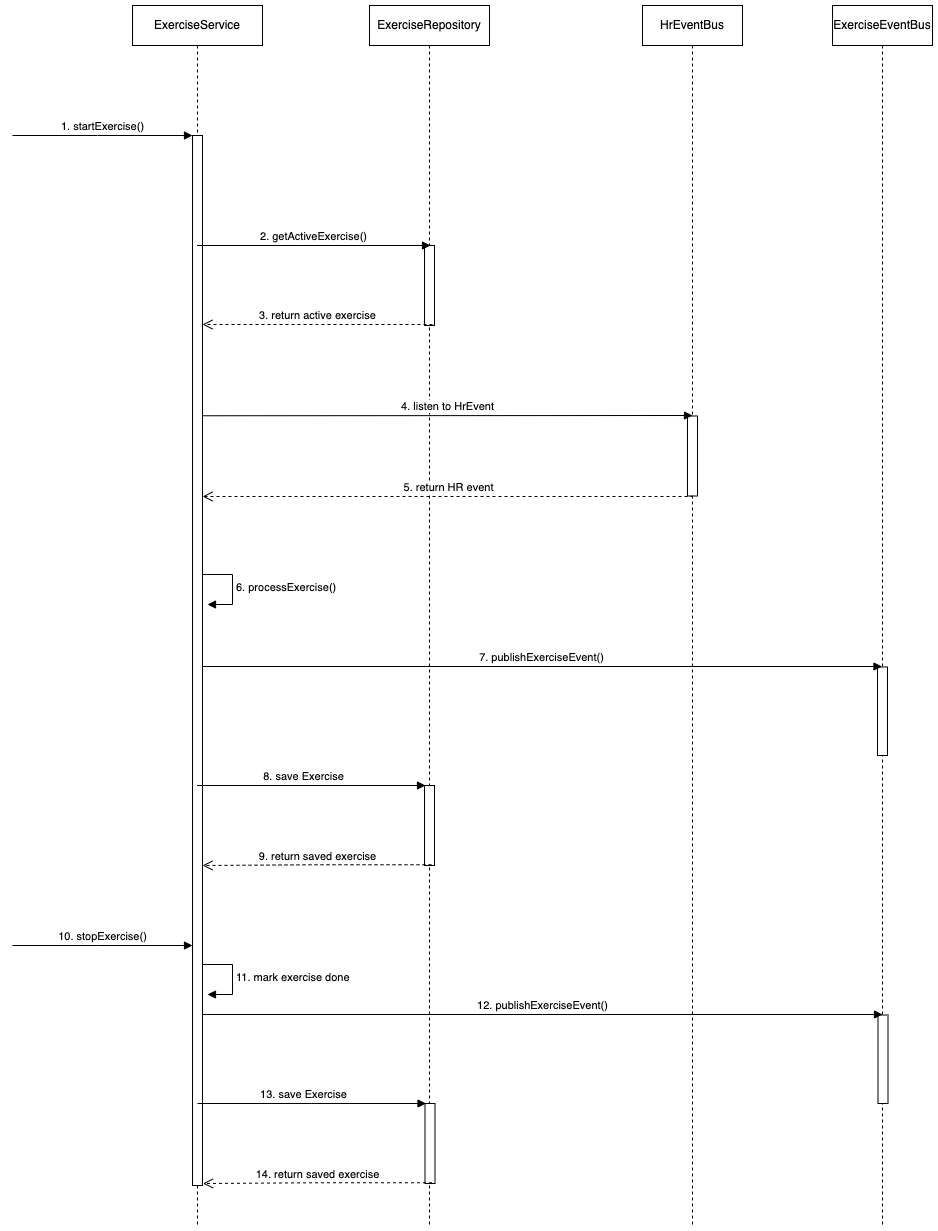

The diagram above was exported from draw.io. Its source (the exported page's mxGraphModel, read from the mxfile embedded in the PNG):
<mxGraphModel dx="1606" dy="1035" grid="1" gridSize="10" guides="1" tooltips="1" connect="1" arrows="1" fold="1" page="1" pageScale="1" pageWidth="827" pageHeight="1169" math="0" shadow="0">
  <root>
    <mxCell id="0" />
    <mxCell id="1" parent="0" />
    <mxCell id="KGVp0kTd9f9NLEWqaIj9-1" value="1. startExercise()" style="html=1;verticalAlign=bottom;endArrow=block;edgeStyle=elbowEdgeStyle;elbow=horizontal;curved=0;rounded=0;" parent="1" edge="1">
      <mxGeometry relative="1" as="geometry">
        <mxPoint x="60" y="270" as="sourcePoint" />
        <Array as="points">
          <mxPoint x="145" y="270" />
        </Array>
        <mxPoint as="offset" />
        <mxPoint x="240" y="270" as="targetPoint" />
      </mxGeometry>
    </mxCell>
    <mxCell id="KGVp0kTd9f9NLEWqaIj9-2" value="ExerciseService" style="shape=umlLifeline;perimeter=lifelinePerimeter;whiteSpace=wrap;html=1;container=1;dropTarget=0;collapsible=0;recursiveResize=0;outlineConnect=0;portConstraint=eastwest;newEdgeStyle={&quot;edgeStyle&quot;:&quot;elbowEdgeStyle&quot;,&quot;elbow&quot;:&quot;vertical&quot;,&quot;curved&quot;:0,&quot;rounded&quot;:0};" parent="1" vertex="1">
      <mxGeometry x="180" y="140" width="130" height="1220" as="geometry" />
    </mxCell>
    <mxCell id="KGVp0kTd9f9NLEWqaIj9-3" value="" style="html=1;points=[];perimeter=orthogonalPerimeter;outlineConnect=0;targetShapes=umlLifeline;portConstraint=eastwest;newEdgeStyle={&quot;edgeStyle&quot;:&quot;elbowEdgeStyle&quot;,&quot;elbow&quot;:&quot;vertical&quot;,&quot;curved&quot;:0,&quot;rounded&quot;:0};" parent="KGVp0kTd9f9NLEWqaIj9-2" vertex="1">
      <mxGeometry x="60" y="130" width="10" height="1050" as="geometry" />
    </mxCell>
    <mxCell id="KGVp0kTd9f9NLEWqaIj9-4" value="6. processExercise()" style="html=1;align=left;spacingLeft=2;endArrow=block;rounded=0;edgeStyle=orthogonalEdgeStyle;curved=0;rounded=0;" parent="KGVp0kTd9f9NLEWqaIj9-2" edge="1">
      <mxGeometry relative="1" as="geometry">
        <mxPoint x="70" y="569" as="sourcePoint" />
        <Array as="points">
          <mxPoint x="100" y="599" />
        </Array>
        <mxPoint x="75" y="599" as="targetPoint" />
      </mxGeometry>
    </mxCell>
    <mxCell id="KGVp0kTd9f9NLEWqaIj9-5" value="ExerciseRepository" style="shape=umlLifeline;perimeter=lifelinePerimeter;whiteSpace=wrap;html=1;container=0;dropTarget=0;collapsible=0;recursiveResize=0;outlineConnect=0;portConstraint=eastwest;newEdgeStyle={&quot;edgeStyle&quot;:&quot;elbowEdgeStyle&quot;,&quot;elbow&quot;:&quot;vertical&quot;,&quot;curved&quot;:0,&quot;rounded&quot;:0};" parent="1" vertex="1">
      <mxGeometry x="417" y="140" width="120" height="1220" as="geometry" />
    </mxCell>
    <mxCell id="KGVp0kTd9f9NLEWqaIj9-6" value="" style="html=1;points=[];perimeter=orthogonalPerimeter;outlineConnect=0;targetShapes=umlLifeline;portConstraint=eastwest;newEdgeStyle={&quot;edgeStyle&quot;:&quot;elbowEdgeStyle&quot;,&quot;elbow&quot;:&quot;vertical&quot;,&quot;curved&quot;:0,&quot;rounded&quot;:0};" parent="KGVp0kTd9f9NLEWqaIj9-5" vertex="1">
      <mxGeometry x="55" y="240" width="10" height="80" as="geometry" />
    </mxCell>
    <mxCell id="KGVp0kTd9f9NLEWqaIj9-7" value="2. getActiveExercise()" style="html=1;verticalAlign=bottom;endArrow=block;edgeStyle=elbowEdgeStyle;elbow=vertical;curved=0;rounded=0;" parent="KGVp0kTd9f9NLEWqaIj9-5" source="KGVp0kTd9f9NLEWqaIj9-2" edge="1">
      <mxGeometry x="-0.0107" relative="1" as="geometry">
        <mxPoint x="-457.5" y="240" as="sourcePoint" />
        <mxPoint x="61" y="240.00000000000023" as="targetPoint" />
        <Array as="points">
          <mxPoint x="-460" y="240" />
        </Array>
        <mxPoint as="offset" />
      </mxGeometry>
    </mxCell>
    <mxCell id="KGVp0kTd9f9NLEWqaIj9-8" value="" style="html=1;points=[];perimeter=orthogonalPerimeter;outlineConnect=0;targetShapes=umlLifeline;portConstraint=eastwest;newEdgeStyle={&quot;edgeStyle&quot;:&quot;elbowEdgeStyle&quot;,&quot;elbow&quot;:&quot;vertical&quot;,&quot;curved&quot;:0,&quot;rounded&quot;:0};" parent="KGVp0kTd9f9NLEWqaIj9-5" vertex="1">
      <mxGeometry x="55" y="780" width="10" height="80" as="geometry" />
    </mxCell>
    <mxCell id="KGVp0kTd9f9NLEWqaIj9-9" value="8. save Exercise" style="html=1;verticalAlign=bottom;endArrow=block;edgeStyle=elbowEdgeStyle;elbow=vertical;curved=0;rounded=0;" parent="KGVp0kTd9f9NLEWqaIj9-5" edge="1">
      <mxGeometry x="-0.0766" relative="1" as="geometry">
        <mxPoint x="-172.5" y="780" as="sourcePoint" />
        <mxPoint x="56" y="780.0000000000002" as="targetPoint" />
        <Array as="points" />
        <mxPoint x="1" as="offset" />
      </mxGeometry>
    </mxCell>
    <mxCell id="KGVp0kTd9f9NLEWqaIj9-10" value="9. return saved exercise" style="html=1;verticalAlign=bottom;endArrow=open;dashed=1;endSize=8;edgeStyle=elbowEdgeStyle;elbow=horizontal;curved=0;rounded=0;" parent="KGVp0kTd9f9NLEWqaIj9-5" edge="1">
      <mxGeometry relative="1" as="geometry">
        <mxPoint x="-167" y="860" as="targetPoint" />
        <mxPoint x="62" y="859.25" as="sourcePoint" />
      </mxGeometry>
    </mxCell>
    <mxCell id="KGVp0kTd9f9NLEWqaIj9-11" value="3. return active exercise" style="html=1;verticalAlign=bottom;endArrow=open;dashed=1;endSize=8;edgeStyle=elbowEdgeStyle;elbow=horizontal;curved=0;rounded=0;" parent="1" edge="1">
      <mxGeometry relative="1" as="geometry">
        <mxPoint x="250" y="459" as="targetPoint" />
        <mxPoint x="480" y="459" as="sourcePoint" />
      </mxGeometry>
    </mxCell>
    <mxCell id="KGVp0kTd9f9NLEWqaIj9-12" value="HrEventBus" style="shape=umlLifeline;perimeter=lifelinePerimeter;whiteSpace=wrap;html=1;container=1;dropTarget=0;collapsible=0;recursiveResize=0;outlineConnect=0;portConstraint=eastwest;newEdgeStyle={&quot;edgeStyle&quot;:&quot;elbowEdgeStyle&quot;,&quot;elbow&quot;:&quot;vertical&quot;,&quot;curved&quot;:0,&quot;rounded&quot;:0};" parent="1" vertex="1">
      <mxGeometry x="690" y="140" width="100" height="1220" as="geometry" />
    </mxCell>
    <mxCell id="KGVp0kTd9f9NLEWqaIj9-13" value="" style="html=1;points=[];perimeter=orthogonalPerimeter;outlineConnect=0;targetShapes=umlLifeline;portConstraint=eastwest;newEdgeStyle={&quot;edgeStyle&quot;:&quot;elbowEdgeStyle&quot;,&quot;elbow&quot;:&quot;vertical&quot;,&quot;curved&quot;:0,&quot;rounded&quot;:0};" parent="KGVp0kTd9f9NLEWqaIj9-12" vertex="1">
      <mxGeometry x="45" y="410.5" width="10" height="80" as="geometry" />
    </mxCell>
    <mxCell id="KGVp0kTd9f9NLEWqaIj9-14" value="4. listen to HrEvent" style="html=1;verticalAlign=bottom;endArrow=block;edgeStyle=elbowEdgeStyle;elbow=vertical;curved=0;rounded=0;" parent="1" edge="1">
      <mxGeometry relative="1" as="geometry">
        <mxPoint x="250" y="550.2592592592591" as="sourcePoint" />
        <mxPoint x="740" y="550" as="targetPoint" />
      </mxGeometry>
    </mxCell>
    <mxCell id="KGVp0kTd9f9NLEWqaIj9-15" value="5. return HR event" style="html=1;verticalAlign=bottom;endArrow=open;dashed=1;endSize=8;edgeStyle=elbowEdgeStyle;elbow=vertical;curved=0;rounded=0;" parent="1" edge="1">
      <mxGeometry x="-0.0022" relative="1" as="geometry">
        <mxPoint x="250" y="631" as="targetPoint" />
        <mxPoint x="740" y="630" as="sourcePoint" />
        <Array as="points">
          <mxPoint x="580" y="631" />
        </Array>
        <mxPoint as="offset" />
      </mxGeometry>
    </mxCell>
    <mxCell id="KGVp0kTd9f9NLEWqaIj9-16" value="ExerciseEventBus" style="shape=umlLifeline;perimeter=lifelinePerimeter;whiteSpace=wrap;html=1;container=1;dropTarget=0;collapsible=0;recursiveResize=0;outlineConnect=0;portConstraint=eastwest;newEdgeStyle={&quot;edgeStyle&quot;:&quot;elbowEdgeStyle&quot;,&quot;elbow&quot;:&quot;vertical&quot;,&quot;curved&quot;:0,&quot;rounded&quot;:0};" parent="1" vertex="1">
      <mxGeometry x="880" y="140" width="100" height="1220" as="geometry" />
    </mxCell>
    <mxCell id="KGVp0kTd9f9NLEWqaIj9-17" value="" style="html=1;points=[];perimeter=orthogonalPerimeter;outlineConnect=0;targetShapes=umlLifeline;portConstraint=eastwest;newEdgeStyle={&quot;edgeStyle&quot;:&quot;elbowEdgeStyle&quot;,&quot;elbow&quot;:&quot;vertical&quot;,&quot;curved&quot;:0,&quot;rounded&quot;:0};" parent="KGVp0kTd9f9NLEWqaIj9-16" vertex="1">
      <mxGeometry x="45" y="661.5" width="10" height="88.5" as="geometry" />
    </mxCell>
    <mxCell id="KGVp0kTd9f9NLEWqaIj9-18" value="7. publishExerciseEvent()" style="html=1;verticalAlign=bottom;endArrow=block;edgeStyle=elbowEdgeStyle;elbow=vertical;curved=0;rounded=0;" parent="1" edge="1">
      <mxGeometry x="-0.0024" width="80" relative="1" as="geometry">
        <mxPoint x="250" y="801" as="sourcePoint" />
        <mxPoint x="929.5" y="801" as="targetPoint" />
        <mxPoint as="offset" />
      </mxGeometry>
    </mxCell>
    <mxCell id="KGVp0kTd9f9NLEWqaIj9-20" value="10. stopExercise()" style="html=1;verticalAlign=bottom;endArrow=block;edgeStyle=elbowEdgeStyle;elbow=horizontal;curved=0;rounded=0;" parent="1" edge="1">
      <mxGeometry relative="1" as="geometry">
        <mxPoint x="60" y="1080" as="sourcePoint" />
        <Array as="points">
          <mxPoint x="145" y="1080" />
        </Array>
        <mxPoint as="offset" />
        <mxPoint x="240" y="1080" as="targetPoint" />
      </mxGeometry>
    </mxCell>
    <mxCell id="KGVp0kTd9f9NLEWqaIj9-22" value="" style="html=1;points=[];perimeter=orthogonalPerimeter;outlineConnect=0;targetShapes=umlLifeline;portConstraint=eastwest;newEdgeStyle={&quot;edgeStyle&quot;:&quot;elbowEdgeStyle&quot;,&quot;elbow&quot;:&quot;vertical&quot;,&quot;curved&quot;:0,&quot;rounded&quot;:0};" parent="1" vertex="1">
      <mxGeometry x="472.5" y="1238" width="10" height="80" as="geometry" />
    </mxCell>
    <mxCell id="KGVp0kTd9f9NLEWqaIj9-23" value="13. save Exercise" style="html=1;verticalAlign=bottom;endArrow=block;edgeStyle=elbowEdgeStyle;elbow=vertical;curved=0;rounded=0;" parent="1" edge="1">
      <mxGeometry x="-0.0766" relative="1" as="geometry">
        <mxPoint x="245" y="1238" as="sourcePoint" />
        <mxPoint x="473.5" y="1238.0000000000002" as="targetPoint" />
        <Array as="points" />
        <mxPoint x="1" as="offset" />
      </mxGeometry>
    </mxCell>
    <mxCell id="KGVp0kTd9f9NLEWqaIj9-24" value="14. return saved exercise" style="html=1;verticalAlign=bottom;endArrow=open;dashed=1;endSize=8;edgeStyle=elbowEdgeStyle;elbow=horizontal;curved=0;rounded=0;" parent="1" edge="1">
      <mxGeometry relative="1" as="geometry">
        <mxPoint x="250.5" y="1318" as="targetPoint" />
        <mxPoint x="479.5" y="1317.25" as="sourcePoint" />
      </mxGeometry>
    </mxCell>
    <mxCell id="KGVp0kTd9f9NLEWqaIj9-25" value="" style="html=1;points=[];perimeter=orthogonalPerimeter;outlineConnect=0;targetShapes=umlLifeline;portConstraint=eastwest;newEdgeStyle={&quot;edgeStyle&quot;:&quot;elbowEdgeStyle&quot;,&quot;elbow&quot;:&quot;vertical&quot;,&quot;curved&quot;:0,&quot;rounded&quot;:0};" parent="1" vertex="1">
      <mxGeometry x="925.5" y="1149.5" width="10" height="88.5" as="geometry" />
    </mxCell>
    <mxCell id="KGVp0kTd9f9NLEWqaIj9-26" value="12. publishExerciseEvent()" style="html=1;verticalAlign=bottom;endArrow=block;edgeStyle=elbowEdgeStyle;elbow=vertical;curved=0;rounded=0;" parent="1" edge="1">
      <mxGeometry x="-0.0024" width="80" relative="1" as="geometry">
        <mxPoint x="250.5" y="1149" as="sourcePoint" />
        <mxPoint x="930" y="1149" as="targetPoint" />
        <mxPoint as="offset" />
      </mxGeometry>
    </mxCell>
    <mxCell id="KGVp0kTd9f9NLEWqaIj9-27" value="11. mark exercise done" style="html=1;align=left;spacingLeft=2;endArrow=block;rounded=0;edgeStyle=orthogonalEdgeStyle;curved=0;rounded=0;" parent="1" edge="1">
      <mxGeometry relative="1" as="geometry">
        <mxPoint x="250" y="1099" as="sourcePoint" />
        <Array as="points">
          <mxPoint x="280" y="1129" />
        </Array>
        <mxPoint x="255" y="1129" as="targetPoint" />
      </mxGeometry>
    </mxCell>
  </root>
</mxGraphModel>